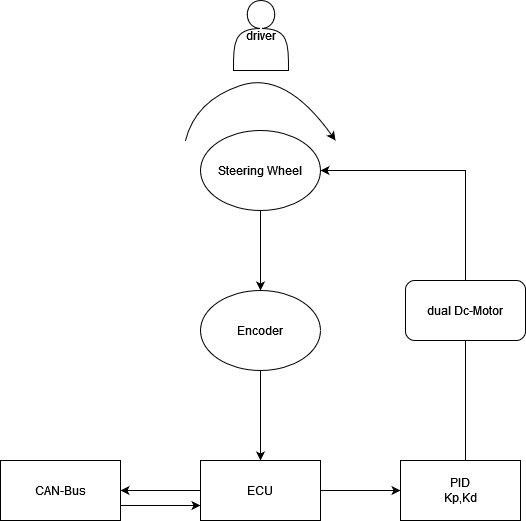

The diagram above was exported from draw.io. Its source (the exported page's mxGraphModel, read from the mxfile embedded in the PNG):
<mxGraphModel dx="922" dy="472" grid="1" gridSize="10" guides="1" tooltips="1" connect="1" arrows="1" fold="1" page="1" pageScale="1" pageWidth="850" pageHeight="1100" math="0" shadow="0">
  <root>
    <mxCell id="0" />
    <mxCell id="1" parent="0" />
    <mxCell id="KVH4L56X0VpZrjC-6O-C-12" value="" style="edgeStyle=orthogonalEdgeStyle;rounded=0;orthogonalLoop=1;jettySize=auto;html=1;" edge="1" parent="1" source="KVH4L56X0VpZrjC-6O-C-10" target="KVH4L56X0VpZrjC-6O-C-11">
      <mxGeometry relative="1" as="geometry" />
    </mxCell>
    <mxCell id="KVH4L56X0VpZrjC-6O-C-10" value="Steering Wheel " style="ellipse;whiteSpace=wrap;html=1;" vertex="1" parent="1">
      <mxGeometry x="365" y="130" width="120" height="80" as="geometry" />
    </mxCell>
    <mxCell id="KVH4L56X0VpZrjC-6O-C-14" value="" style="edgeStyle=orthogonalEdgeStyle;rounded=0;orthogonalLoop=1;jettySize=auto;html=1;" edge="1" parent="1" source="KVH4L56X0VpZrjC-6O-C-11" target="KVH4L56X0VpZrjC-6O-C-13">
      <mxGeometry relative="1" as="geometry" />
    </mxCell>
    <mxCell id="KVH4L56X0VpZrjC-6O-C-11" value="Encoder " style="ellipse;whiteSpace=wrap;html=1;" vertex="1" parent="1">
      <mxGeometry x="365" y="290" width="120" height="80" as="geometry" />
    </mxCell>
    <mxCell id="KVH4L56X0VpZrjC-6O-C-16" value="" style="edgeStyle=orthogonalEdgeStyle;rounded=0;orthogonalLoop=1;jettySize=auto;html=1;" edge="1" parent="1" source="KVH4L56X0VpZrjC-6O-C-13" target="KVH4L56X0VpZrjC-6O-C-15">
      <mxGeometry relative="1" as="geometry" />
    </mxCell>
    <mxCell id="KVH4L56X0VpZrjC-6O-C-22" value="" style="edgeStyle=orthogonalEdgeStyle;rounded=0;orthogonalLoop=1;jettySize=auto;html=1;" edge="1" parent="1" source="KVH4L56X0VpZrjC-6O-C-13" target="KVH4L56X0VpZrjC-6O-C-21">
      <mxGeometry relative="1" as="geometry" />
    </mxCell>
    <mxCell id="KVH4L56X0VpZrjC-6O-C-13" value="ECU" style="whiteSpace=wrap;html=1;" vertex="1" parent="1">
      <mxGeometry x="365" y="460" width="120" height="60" as="geometry" />
    </mxCell>
    <mxCell id="KVH4L56X0VpZrjC-6O-C-20" style="edgeStyle=orthogonalEdgeStyle;rounded=0;orthogonalLoop=1;jettySize=auto;html=1;exitX=0.25;exitY=0;exitDx=0;exitDy=0;entryX=1;entryY=0.5;entryDx=0;entryDy=0;" edge="1" parent="1" source="KVH4L56X0VpZrjC-6O-C-15" target="KVH4L56X0VpZrjC-6O-C-10">
      <mxGeometry relative="1" as="geometry">
        <mxPoint x="595" y="170" as="targetPoint" />
        <Array as="points">
          <mxPoint x="630" y="460" />
          <mxPoint x="630" y="170" />
        </Array>
      </mxGeometry>
    </mxCell>
    <mxCell id="KVH4L56X0VpZrjC-6O-C-15" value="&lt;div&gt;PID &lt;/div&gt;Kp,Kd" style="whiteSpace=wrap;html=1;" vertex="1" parent="1">
      <mxGeometry x="565" y="460" width="120" height="60" as="geometry" />
    </mxCell>
    <mxCell id="KVH4L56X0VpZrjC-6O-C-26" style="edgeStyle=orthogonalEdgeStyle;rounded=0;orthogonalLoop=1;jettySize=auto;html=1;exitX=1;exitY=0.75;exitDx=0;exitDy=0;entryX=0;entryY=0.75;entryDx=0;entryDy=0;" edge="1" parent="1" source="KVH4L56X0VpZrjC-6O-C-21" target="KVH4L56X0VpZrjC-6O-C-13">
      <mxGeometry relative="1" as="geometry" />
    </mxCell>
    <mxCell id="KVH4L56X0VpZrjC-6O-C-21" value="CAN-Bus" style="whiteSpace=wrap;html=1;" vertex="1" parent="1">
      <mxGeometry x="165" y="460" width="120" height="60" as="geometry" />
    </mxCell>
    <mxCell id="KVH4L56X0VpZrjC-6O-C-23" value="" style="curved=1;endArrow=classic;html=1;rounded=0;" edge="1" parent="1">
      <mxGeometry width="50" height="50" relative="1" as="geometry">
        <mxPoint x="350" y="140" as="sourcePoint" />
        <mxPoint x="500" y="140" as="targetPoint" />
        <Array as="points">
          <mxPoint x="360" y="100" />
          <mxPoint x="450" y="70" />
        </Array>
      </mxGeometry>
    </mxCell>
    <mxCell id="KVH4L56X0VpZrjC-6O-C-24" value="driver" style="shape=actor;whiteSpace=wrap;html=1;" vertex="1" parent="1">
      <mxGeometry x="398" width="55" height="70" as="geometry" />
    </mxCell>
    <mxCell id="KVH4L56X0VpZrjC-6O-C-25" value="dual Dc-Motor" style="rounded=1;whiteSpace=wrap;html=1;" vertex="1" parent="1">
      <mxGeometry x="570" y="280" width="120" height="60" as="geometry" />
    </mxCell>
  </root>
</mxGraphModel>